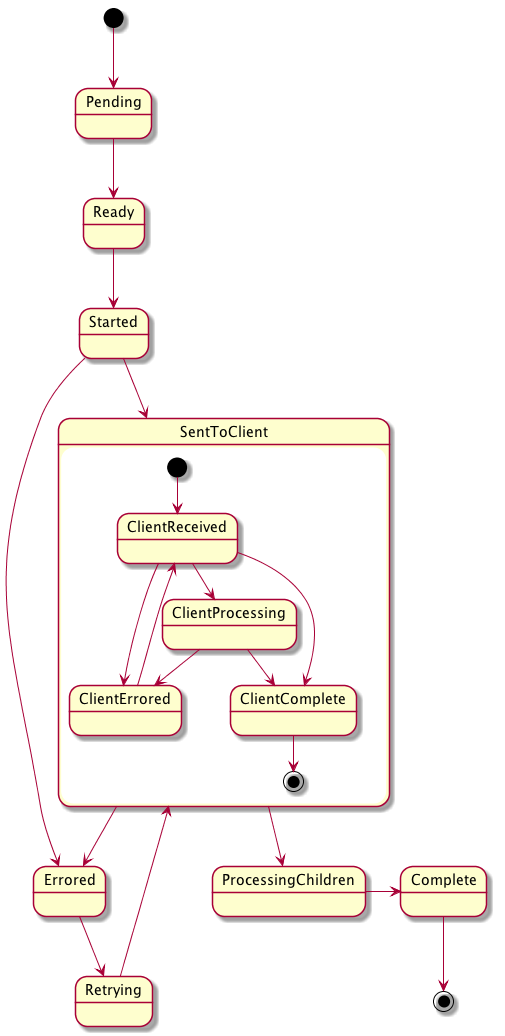

The diagram above was rendered by PlantUML. Its source (embedded in the PNG):
@startuml
[*] --> Pending
Pending --> Ready
Ready --> Started
Started --> SentToClient
Started --> Errored

state SentToClient {
  [*] -->  ClientReceived
  ClientReceived -->  ClientProcessing
  ClientReceived -->  ClientErrored
  ClientProcessing -->  ClientErrored
  ClientProcessing -->  ClientComplete
  ClientReceived -->  ClientComplete
  ClientErrored -->  ClientReceived
  ClientComplete --> [*]
}
SentToClient --> Errored
SentToClient --> ProcessingChildren
ProcessingChildren -> Complete

Errored --> Retrying
Retrying --> SentToClient

Complete --> [*]
@enduml